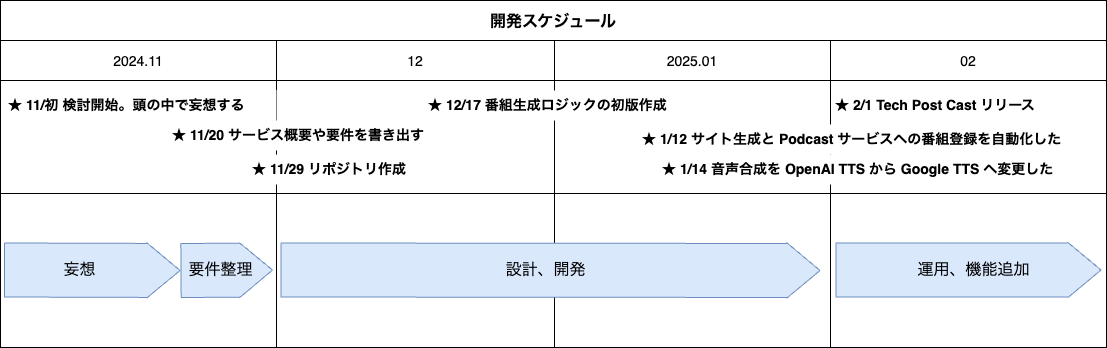

The diagram above was exported from draw.io. Its source (the exported page's mxGraphModel, read from the mxfile embedded in the PNG):
<mxGraphModel dx="764" dy="824" grid="1" gridSize="10" guides="1" tooltips="1" connect="1" arrows="1" fold="1" page="1" pageScale="1" pageWidth="1169" pageHeight="827" background="#ffffff" math="0" shadow="0">
  <root>
    <mxCell id="0" />
    <mxCell id="1" parent="0" />
    <mxCell id="18" value="開発スケジュール" style="shape=table;childLayout=tableLayout;startSize=40;collapsible=0;recursiveResize=0;expand=0;fontSize=16;fontStyle=1" parent="1" vertex="1">
      <mxGeometry x="100" y="130" width="1106" height="347" as="geometry" />
    </mxCell>
    <mxCell id="19" value="" style="shape=tableRow;horizontal=0;swimlaneHead=0;swimlaneBody=0;top=0;left=0;strokeColor=inherit;bottom=0;right=0;dropTarget=0;fontStyle=0;fillColor=none;points=[[0,0.5],[1,0.5]];portConstraint=eastwest;startSize=0;collapsible=0;recursiveResize=0;expand=0;" parent="18" vertex="1">
      <mxGeometry y="40" width="1106" height="153" as="geometry" />
    </mxCell>
    <mxCell id="20" value="2024.11" style="swimlane;swimlaneHead=0;swimlaneBody=0;fontStyle=0;strokeColor=inherit;connectable=0;fillColor=none;startSize=40;collapsible=0;recursiveResize=0;expand=0;fontSize=14;" parent="19" vertex="1">
      <mxGeometry width="276" height="153" as="geometry">
        <mxRectangle width="276" height="153" as="alternateBounds" />
      </mxGeometry>
    </mxCell>
    <mxCell id="44" value="★ 11/初 検討開始。頭の中で妄想する" style="text;html=1;align=left;verticalAlign=middle;whiteSpace=wrap;rounded=0;fontSize=14;fontStyle=1;fillColor=default;" parent="20" vertex="1">
      <mxGeometry x="6" y="50" width="270" height="30" as="geometry" />
    </mxCell>
    <mxCell id="21" value="12" style="swimlane;swimlaneHead=0;swimlaneBody=0;fontStyle=0;strokeColor=inherit;connectable=0;fillColor=none;startSize=40;collapsible=0;recursiveResize=0;expand=0;fontSize=14;" parent="19" vertex="1">
      <mxGeometry x="276" width="278" height="153" as="geometry">
        <mxRectangle width="278" height="153" as="alternateBounds" />
      </mxGeometry>
    </mxCell>
    <mxCell id="43" value="★ 11/20 サービス概要や要件を書き出す" style="text;html=1;align=left;verticalAlign=middle;whiteSpace=wrap;rounded=0;fontSize=14;fontStyle=1;fillColor=default;" parent="21" vertex="1">
      <mxGeometry x="-106" y="80" width="270" height="30" as="geometry" />
    </mxCell>
    <mxCell id="52" value="★ 11/29 リポジトリ作成" style="text;html=1;align=left;verticalAlign=middle;whiteSpace=wrap;rounded=0;fontSize=14;fontStyle=1;fillColor=default;fillStyle=solid;" parent="21" vertex="1">
      <mxGeometry x="-26" y="114" width="176" height="30" as="geometry" />
    </mxCell>
    <mxCell id="53" value="★ 12/17 番組生成ロジックの初版作成" style="text;html=1;align=left;verticalAlign=middle;whiteSpace=wrap;rounded=0;fontSize=14;fontStyle=1;fillColor=default;" parent="21" vertex="1">
      <mxGeometry x="150" y="50" width="270" height="30" as="geometry" />
    </mxCell>
    <mxCell id="22" value="2025.01" style="swimlane;swimlaneHead=0;swimlaneBody=0;fontStyle=0;strokeColor=inherit;connectable=0;fillColor=none;startSize=40;collapsible=0;recursiveResize=0;expand=0;fontSize=14;" parent="19" vertex="1">
      <mxGeometry x="554" width="276" height="153" as="geometry">
        <mxRectangle width="276" height="153" as="alternateBounds" />
      </mxGeometry>
    </mxCell>
    <mxCell id="56" value="★ 1/12 サイト生成と&amp;nbsp;Podcast サービスへの番組登録を自動化した" style="text;html=1;align=left;verticalAlign=middle;rounded=0;fontSize=14;fontStyle=1;fillColor=default;" parent="22" vertex="1">
      <mxGeometry x="86" y="84" width="270" height="30" as="geometry" />
    </mxCell>
    <mxCell id="57" value="★ 1/14 音声合成を OpenAI TTS から Google TTS へ変更した" style="text;html=1;align=left;verticalAlign=middle;rounded=0;fontSize=14;fontStyle=1;fillColor=default;" parent="22" vertex="1">
      <mxGeometry x="106" y="114" width="270" height="30" as="geometry" />
    </mxCell>
    <mxCell id="31" value="02" style="swimlane;swimlaneHead=0;swimlaneBody=0;fontStyle=0;strokeColor=inherit;connectable=0;fillColor=none;startSize=40;collapsible=0;recursiveResize=0;expand=0;fontSize=14;" parent="19" vertex="1">
      <mxGeometry x="830" width="276" height="153" as="geometry">
        <mxRectangle width="276" height="153" as="alternateBounds" />
      </mxGeometry>
    </mxCell>
    <mxCell id="58" value="★&amp;nbsp;&lt;span style=&quot;background-color: transparent;&quot;&gt;&lt;font color=&quot;#000000&quot;&gt;2/1&amp;nbsp;&lt;/font&gt;&lt;/span&gt;&lt;span style=&quot;background-color: transparent;&quot;&gt;Tech Post Cast リリース&lt;/span&gt;" style="text;html=1;align=left;verticalAlign=middle;rounded=0;fontSize=14;fontStyle=1;fillColor=default;" parent="31" vertex="1">
      <mxGeometry x="3" y="50" width="207" height="30" as="geometry" />
    </mxCell>
    <mxCell id="23" value="" style="shape=tableRow;horizontal=0;swimlaneHead=0;swimlaneBody=0;top=0;left=0;strokeColor=inherit;bottom=0;right=0;dropTarget=0;fontStyle=0;fillColor=none;points=[[0,0.5],[1,0.5]];portConstraint=eastwest;startSize=0;collapsible=0;recursiveResize=0;expand=0;" parent="18" vertex="1">
      <mxGeometry y="193" width="1106" height="154" as="geometry" />
    </mxCell>
    <mxCell id="24" value="" style="swimlane;swimlaneHead=0;swimlaneBody=0;fontStyle=0;connectable=0;strokeColor=inherit;fillColor=none;startSize=0;collapsible=0;recursiveResize=0;expand=0;" parent="23" vertex="1">
      <mxGeometry width="276" height="154" as="geometry">
        <mxRectangle width="276" height="154" as="alternateBounds" />
      </mxGeometry>
    </mxCell>
    <mxCell id="37" value="" style="shape=flexArrow;endArrow=classic;html=1;width=54;endSize=10.67;endWidth=0;fillColor=#dae8fc;strokeColor=#6c8ebf;" parent="24" edge="1">
      <mxGeometry width="50" height="50" relative="1" as="geometry">
        <mxPoint x="180" y="77" as="sourcePoint" />
        <mxPoint x="272.5" y="76.5" as="targetPoint" />
      </mxGeometry>
    </mxCell>
    <mxCell id="38" value="要件整理" style="edgeLabel;html=1;align=center;verticalAlign=middle;resizable=0;points=[];fontFamily=Helvetica;fontSize=16;labelBackgroundColor=none;" parent="37" vertex="1" connectable="0">
      <mxGeometry x="0.386" y="25" relative="1" as="geometry">
        <mxPoint x="-24" y="25" as="offset" />
      </mxGeometry>
    </mxCell>
    <mxCell id="34" value="" style="shape=flexArrow;endArrow=classic;html=1;width=54;endSize=10.67;endWidth=0;fillColor=#dae8fc;strokeColor=#6c8ebf;" parent="24" edge="1">
      <mxGeometry width="50" height="50" relative="1" as="geometry">
        <mxPoint x="3.5" y="76.5" as="sourcePoint" />
        <mxPoint x="180" y="77" as="targetPoint" />
      </mxGeometry>
    </mxCell>
    <mxCell id="36" value="妄想" style="edgeLabel;html=1;align=center;verticalAlign=middle;resizable=0;points=[];fontFamily=Helvetica;fontSize=16;labelBackgroundColor=none;" parent="34" vertex="1" connectable="0">
      <mxGeometry x="0.386" y="25" relative="1" as="geometry">
        <mxPoint x="-47" y="25" as="offset" />
      </mxGeometry>
    </mxCell>
    <mxCell id="25" value="" style="swimlane;swimlaneHead=0;swimlaneBody=0;fontStyle=0;connectable=0;strokeColor=inherit;fillColor=none;startSize=0;collapsible=0;recursiveResize=0;expand=0;" parent="23" vertex="1">
      <mxGeometry x="276" width="278" height="154" as="geometry">
        <mxRectangle width="278" height="154" as="alternateBounds" />
      </mxGeometry>
    </mxCell>
    <mxCell id="26" value="" style="swimlane;swimlaneHead=0;swimlaneBody=0;fontStyle=0;connectable=0;strokeColor=inherit;fillColor=none;startSize=0;collapsible=0;recursiveResize=0;expand=0;" parent="23" vertex="1">
      <mxGeometry x="554" width="276" height="154" as="geometry">
        <mxRectangle width="276" height="154" as="alternateBounds" />
      </mxGeometry>
    </mxCell>
    <mxCell id="40" value="" style="shape=flexArrow;endArrow=classic;html=1;width=54;endSize=10.67;endWidth=0;fillColor=#dae8fc;strokeColor=#6c8ebf;" parent="26" edge="1">
      <mxGeometry width="50" height="50" relative="1" as="geometry">
        <mxPoint x="-274" y="76.5" as="sourcePoint" />
        <mxPoint x="266" y="77" as="targetPoint" />
      </mxGeometry>
    </mxCell>
    <mxCell id="41" value="設計、開発" style="edgeLabel;html=1;align=center;verticalAlign=middle;resizable=0;points=[];fontFamily=Helvetica;fontSize=16;labelBackgroundColor=none;" parent="40" vertex="1" connectable="0">
      <mxGeometry x="0.386" y="25" relative="1" as="geometry">
        <mxPoint x="-110" y="25" as="offset" />
      </mxGeometry>
    </mxCell>
    <mxCell id="32" style="swimlane;swimlaneHead=0;swimlaneBody=0;fontStyle=0;connectable=0;strokeColor=inherit;fillColor=none;startSize=0;collapsible=0;recursiveResize=0;expand=0;" parent="23" vertex="1">
      <mxGeometry x="830" width="276" height="154" as="geometry">
        <mxRectangle width="276" height="154" as="alternateBounds" />
      </mxGeometry>
    </mxCell>
    <mxCell id="54" value="" style="shape=flexArrow;endArrow=classic;html=1;width=54;endSize=10.67;endWidth=0;fillColor=#dae8fc;strokeColor=#6c8ebf;" parent="32" edge="1">
      <mxGeometry width="50" height="50" relative="1" as="geometry">
        <mxPoint x="5" y="76.5" as="sourcePoint" />
        <mxPoint x="271" y="76.5" as="targetPoint" />
      </mxGeometry>
    </mxCell>
    <mxCell id="55" value="運用、機能追加" style="edgeLabel;html=1;align=center;verticalAlign=middle;resizable=0;points=[];fontFamily=Helvetica;fontSize=16;labelBackgroundColor=none;" parent="54" vertex="1" connectable="0">
      <mxGeometry x="0.386" y="25" relative="1" as="geometry">
        <mxPoint x="-47" y="25" as="offset" />
      </mxGeometry>
    </mxCell>
  </root>
</mxGraphModel>